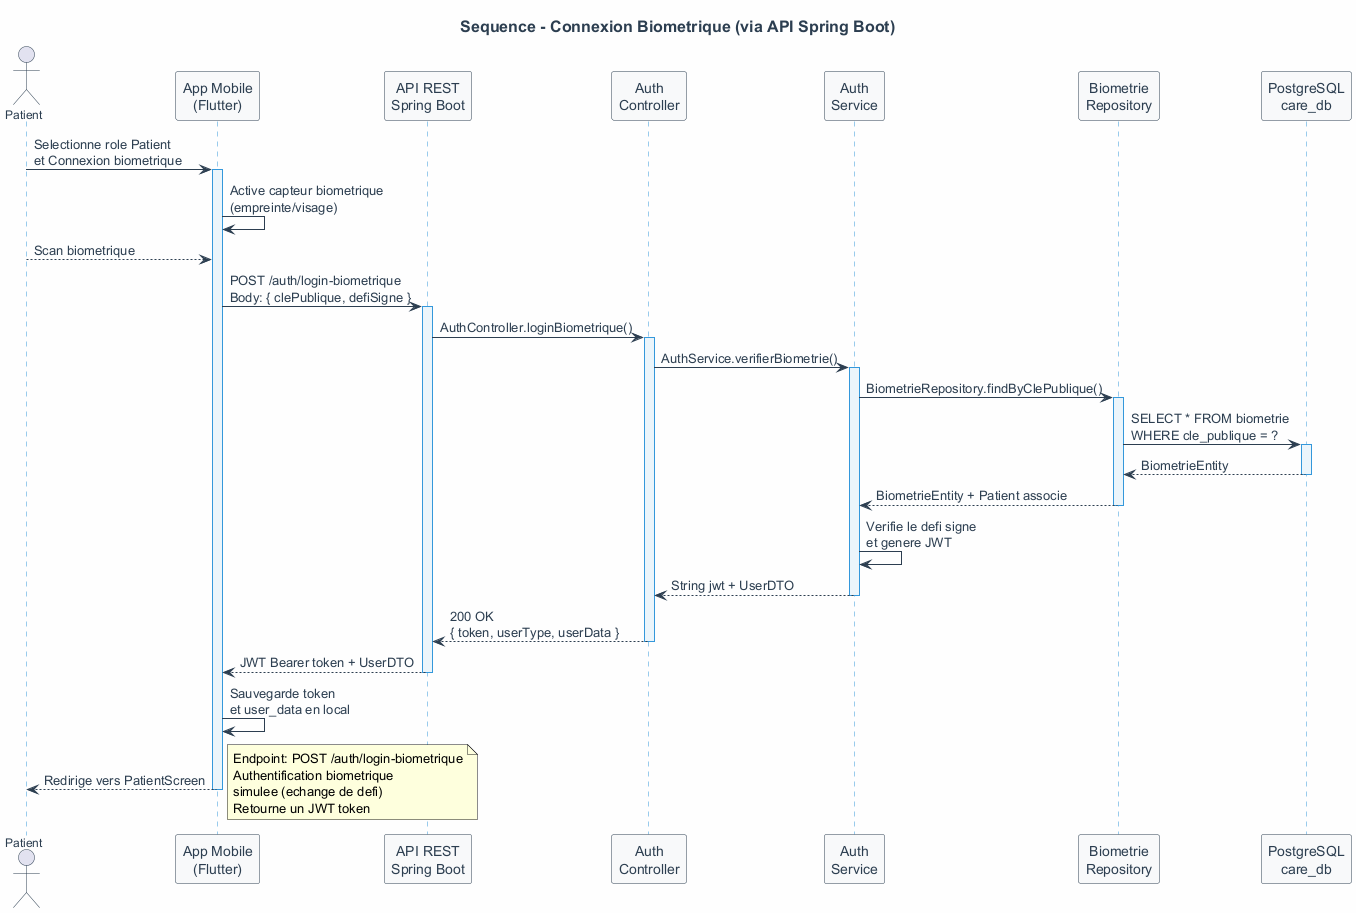

The diagram above was rendered by PlantUML. Its source (embedded in the PNG):
@startuml
skinparam backgroundColor #FEFEFE
skinparam sequence {
  ActorBorderColor #2C3E50
  ActorFontColor #2C3E50
  ActorFontSize 12
  LifeLineBorderColor #3498DB
  LifeLineBackgroundColor #EBF5FB
  ParticipantBorderColor #2C3E50
  ParticipantFontColor #2C3E50
  ParticipantBackgroundColor #F8F9FA
  ArrowColor #2C3E50
  ArrowFontColor #2C3E50
  DividerBackgroundColor #ECF0F1
}
skinparam title {
  FontSize 16
  FontStyle bold
  FontColor #2C3E50
}

title "Sequence - Connexion Biometrique (via API Spring Boot)"

actor "Patient" as patient
participant "App Mobile\n(Flutter)" as mobile
participant "API REST\nSpring Boot" as api
participant "Auth\nController" as controller
participant "Auth\nService" as service
participant "Biometrie\nRepository" as bioRepo
participant "PostgreSQL\ncare_db" as bdd

patient -> mobile : Selectionne role Patient\net Connexion biometrique
activate mobile

mobile -> mobile : Active capteur biometrique\n(empreinte/visage)

patient --> mobile : Scan biometrique

mobile -> api : POST /auth/login-biometrique\nBody: { clePublique, defiSigne }
activate api

api -> controller : AuthController.loginBiometrique()
activate controller

controller -> service : AuthService.verifierBiometrie()
activate service

service -> bioRepo : BiometrieRepository.findByClePublique()
activate bioRepo

bioRepo -> bdd : SELECT * FROM biometrie\nWHERE cle_publique = ?
activate bdd

bdd --> bioRepo : BiometrieEntity
deactivate bdd

bioRepo --> service : BiometrieEntity + Patient associe
deactivate bioRepo

service -> service : Verifie le defi signe\net genere JWT

service --> controller : String jwt + UserDTO
deactivate service

controller --> api : 200 OK\n{ token, userType, userData }
deactivate controller

api --> mobile : JWT Bearer token + UserDTO
deactivate api

mobile -> mobile : Sauvegarde token\net user_data en local

mobile --> patient : Redirige vers PatientScreen
deactivate mobile

note right
  Endpoint: POST /auth/login-biometrique
  Authentification biometrique
  simulee (echange de defi)
  Retourne un JWT token
endnote
@enduml